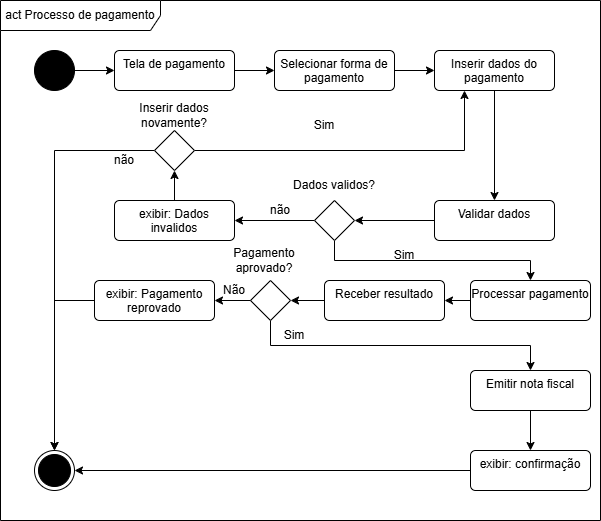

The diagram above was exported from draw.io. Its source (the exported page's mxGraphModel, read from the mxfile embedded in the PNG):
<mxGraphModel dx="691" dy="748" grid="1" gridSize="10" guides="1" tooltips="1" connect="1" arrows="1" fold="1" page="1" pageScale="1" pageWidth="827" pageHeight="1169" math="0" shadow="0">
  <root>
    <mxCell id="0" />
    <mxCell id="1" parent="0" />
    <mxCell id="wEYp9wb-5QN5tFV8OXyV-1" parent="1" style="shape=umlFrame;whiteSpace=wrap;html=1;pointerEvents=0;recursiveResize=0;container=1;collapsible=0;width=160;align=center;" value="act Processo de pagamento" vertex="1">
      <mxGeometry height="520" width="600" x="120" y="40" as="geometry" />
    </mxCell>
    <mxCell id="wEYp9wb-5QN5tFV8OXyV-14" edge="1" parent="wEYp9wb-5QN5tFV8OXyV-1" source="wEYp9wb-5QN5tFV8OXyV-2" style="edgeStyle=orthogonalEdgeStyle;rounded=0;orthogonalLoop=1;jettySize=auto;html=1;exitX=1;exitY=0.5;exitDx=0;exitDy=0;entryX=0;entryY=0.5;entryDx=0;entryDy=0;" target="wEYp9wb-5QN5tFV8OXyV-4">
      <mxGeometry relative="1" as="geometry" />
    </mxCell>
    <mxCell id="wEYp9wb-5QN5tFV8OXyV-2" parent="wEYp9wb-5QN5tFV8OXyV-1" style="ellipse;fillColor=strokeColor;html=1;" value="" vertex="1">
      <mxGeometry height="40" width="40" x="34" y="50" as="geometry" />
    </mxCell>
    <mxCell id="wEYp9wb-5QN5tFV8OXyV-3" parent="wEYp9wb-5QN5tFV8OXyV-1" style="ellipse;html=1;shape=endState;fillColor=strokeColor;" value="" vertex="1">
      <mxGeometry height="40" width="40" x="34" y="450" as="geometry" />
    </mxCell>
    <mxCell id="wEYp9wb-5QN5tFV8OXyV-15" edge="1" parent="wEYp9wb-5QN5tFV8OXyV-1" source="wEYp9wb-5QN5tFV8OXyV-4" style="edgeStyle=orthogonalEdgeStyle;rounded=0;orthogonalLoop=1;jettySize=auto;html=1;exitX=1;exitY=0.5;exitDx=0;exitDy=0;entryX=0;entryY=0.5;entryDx=0;entryDy=0;" target="wEYp9wb-5QN5tFV8OXyV-5">
      <mxGeometry relative="1" as="geometry" />
    </mxCell>
    <mxCell id="wEYp9wb-5QN5tFV8OXyV-4" parent="wEYp9wb-5QN5tFV8OXyV-1" style="html=1;align=center;verticalAlign=top;rounded=1;absoluteArcSize=1;arcSize=10;dashed=0;whiteSpace=wrap;" value="Tela de pagamento" vertex="1">
      <mxGeometry height="40" width="120" x="114" y="50" as="geometry" />
    </mxCell>
    <mxCell id="wEYp9wb-5QN5tFV8OXyV-16" edge="1" parent="wEYp9wb-5QN5tFV8OXyV-1" source="wEYp9wb-5QN5tFV8OXyV-5" style="edgeStyle=orthogonalEdgeStyle;rounded=0;orthogonalLoop=1;jettySize=auto;html=1;exitX=1;exitY=0.5;exitDx=0;exitDy=0;entryX=0;entryY=0.5;entryDx=0;entryDy=0;" target="wEYp9wb-5QN5tFV8OXyV-6">
      <mxGeometry relative="1" as="geometry" />
    </mxCell>
    <mxCell id="wEYp9wb-5QN5tFV8OXyV-5" parent="wEYp9wb-5QN5tFV8OXyV-1" style="html=1;align=center;verticalAlign=top;rounded=1;absoluteArcSize=1;arcSize=10;dashed=0;whiteSpace=wrap;" value="Selecionar forma de pagamento" vertex="1">
      <mxGeometry height="40" width="120" x="274" y="50" as="geometry" />
    </mxCell>
    <mxCell id="wEYp9wb-5QN5tFV8OXyV-17" edge="1" parent="wEYp9wb-5QN5tFV8OXyV-1" source="wEYp9wb-5QN5tFV8OXyV-6" style="edgeStyle=orthogonalEdgeStyle;rounded=0;orthogonalLoop=1;jettySize=auto;html=1;exitX=0.5;exitY=1;exitDx=0;exitDy=0;entryX=0.5;entryY=0;entryDx=0;entryDy=0;" target="wEYp9wb-5QN5tFV8OXyV-8">
      <mxGeometry relative="1" as="geometry" />
    </mxCell>
    <mxCell id="wEYp9wb-5QN5tFV8OXyV-6" parent="wEYp9wb-5QN5tFV8OXyV-1" style="html=1;align=center;verticalAlign=top;rounded=1;absoluteArcSize=1;arcSize=10;dashed=0;whiteSpace=wrap;" value="&lt;div&gt;Inserir dados do pagamento&lt;/div&gt;" vertex="1">
      <mxGeometry height="40" width="120" x="434" y="50" as="geometry" />
    </mxCell>
    <mxCell id="wEYp9wb-5QN5tFV8OXyV-8" parent="wEYp9wb-5QN5tFV8OXyV-1" style="html=1;align=center;verticalAlign=top;rounded=1;absoluteArcSize=1;arcSize=10;dashed=0;whiteSpace=wrap;" value="&lt;div&gt;Validar dados&lt;/div&gt;" vertex="1">
      <mxGeometry height="40" width="120" x="434" y="200" as="geometry" />
    </mxCell>
    <mxCell id="wEYp9wb-5QN5tFV8OXyV-48" edge="1" parent="wEYp9wb-5QN5tFV8OXyV-1" source="wEYp9wb-5QN5tFV8OXyV-10" style="edgeStyle=orthogonalEdgeStyle;rounded=0;orthogonalLoop=1;jettySize=auto;html=1;exitX=0;exitY=0.5;exitDx=0;exitDy=0;entryX=1;entryY=0.5;entryDx=0;entryDy=0;" target="wEYp9wb-5QN5tFV8OXyV-11">
      <mxGeometry relative="1" as="geometry" />
    </mxCell>
    <mxCell id="wEYp9wb-5QN5tFV8OXyV-10" parent="wEYp9wb-5QN5tFV8OXyV-1" style="html=1;align=center;verticalAlign=top;rounded=1;absoluteArcSize=1;arcSize=10;dashed=0;whiteSpace=wrap;" value="Processar pagamento" vertex="1">
      <mxGeometry height="40" width="120" x="470" y="280" as="geometry" />
    </mxCell>
    <mxCell id="wEYp9wb-5QN5tFV8OXyV-49" edge="1" parent="wEYp9wb-5QN5tFV8OXyV-1" source="DBT6oWJhFFK4CdpXy6Ke-8" style="edgeStyle=orthogonalEdgeStyle;rounded=0;orthogonalLoop=1;jettySize=auto;html=1;exitX=0.5;exitY=1;exitDx=0;exitDy=0;entryX=0.5;entryY=0;entryDx=0;entryDy=0;" target="wEYp9wb-5QN5tFV8OXyV-27">
      <mxGeometry relative="1" as="geometry" />
    </mxCell>
    <mxCell id="DBT6oWJhFFK4CdpXy6Ke-11" edge="1" parent="wEYp9wb-5QN5tFV8OXyV-1" source="wEYp9wb-5QN5tFV8OXyV-11" style="edgeStyle=orthogonalEdgeStyle;rounded=0;orthogonalLoop=1;jettySize=auto;html=1;exitX=0;exitY=0.5;exitDx=0;exitDy=0;entryX=1;entryY=0.5;entryDx=0;entryDy=0;" target="DBT6oWJhFFK4CdpXy6Ke-8">
      <mxGeometry relative="1" as="geometry" />
    </mxCell>
    <mxCell id="wEYp9wb-5QN5tFV8OXyV-11" parent="wEYp9wb-5QN5tFV8OXyV-1" style="html=1;align=center;verticalAlign=top;rounded=1;absoluteArcSize=1;arcSize=10;dashed=0;whiteSpace=wrap;" value="Receber resultado" vertex="1">
      <mxGeometry height="40" width="120" x="324" y="280" as="geometry" />
    </mxCell>
    <mxCell id="DBT6oWJhFFK4CdpXy6Ke-2" edge="1" parent="wEYp9wb-5QN5tFV8OXyV-1" source="wEYp9wb-5QN5tFV8OXyV-12" style="edgeStyle=orthogonalEdgeStyle;rounded=0;orthogonalLoop=1;jettySize=auto;html=1;exitX=0.5;exitY=0;exitDx=0;exitDy=0;" target="DBT6oWJhFFK4CdpXy6Ke-1">
      <mxGeometry relative="1" as="geometry" />
    </mxCell>
    <mxCell id="wEYp9wb-5QN5tFV8OXyV-12" parent="wEYp9wb-5QN5tFV8OXyV-1" style="html=1;align=center;verticalAlign=top;rounded=1;absoluteArcSize=1;arcSize=10;dashed=0;whiteSpace=wrap;" value="&lt;div&gt;exibir: Dados invalidos&lt;/div&gt;" vertex="1">
      <mxGeometry height="40" width="120" x="114" y="200" as="geometry" />
    </mxCell>
    <mxCell id="DBT6oWJhFFK4CdpXy6Ke-18" edge="1" parent="wEYp9wb-5QN5tFV8OXyV-1" source="wEYp9wb-5QN5tFV8OXyV-27" style="edgeStyle=orthogonalEdgeStyle;rounded=0;orthogonalLoop=1;jettySize=auto;html=1;exitX=0.5;exitY=1;exitDx=0;exitDy=0;entryX=0.5;entryY=0;entryDx=0;entryDy=0;" target="wEYp9wb-5QN5tFV8OXyV-60">
      <mxGeometry relative="1" as="geometry" />
    </mxCell>
    <mxCell id="wEYp9wb-5QN5tFV8OXyV-27" parent="wEYp9wb-5QN5tFV8OXyV-1" style="html=1;align=center;verticalAlign=top;rounded=1;absoluteArcSize=1;arcSize=10;dashed=0;whiteSpace=wrap;" value="Emitir nota fiscal" vertex="1">
      <mxGeometry height="40" width="120" x="470" y="370" as="geometry" />
    </mxCell>
    <mxCell id="wEYp9wb-5QN5tFV8OXyV-39" edge="1" parent="wEYp9wb-5QN5tFV8OXyV-1" style="edgeStyle=orthogonalEdgeStyle;rounded=0;orthogonalLoop=1;jettySize=auto;html=1;exitX=0;exitY=0.5;exitDx=0;exitDy=0;entryX=1;entryY=0.5;entryDx=0;entryDy=0;">
      <mxGeometry relative="1" as="geometry">
        <mxPoint x="434" y="220" as="sourcePoint" />
        <mxPoint x="354" y="220" as="targetPoint" />
      </mxGeometry>
    </mxCell>
    <mxCell id="wEYp9wb-5QN5tFV8OXyV-42" edge="1" parent="wEYp9wb-5QN5tFV8OXyV-1" source="wEYp9wb-5QN5tFV8OXyV-38" style="edgeStyle=orthogonalEdgeStyle;rounded=0;orthogonalLoop=1;jettySize=auto;html=1;exitX=0;exitY=0.5;exitDx=0;exitDy=0;entryX=1;entryY=0.5;entryDx=0;entryDy=0;" target="wEYp9wb-5QN5tFV8OXyV-12">
      <mxGeometry relative="1" as="geometry" />
    </mxCell>
    <mxCell id="wEYp9wb-5QN5tFV8OXyV-46" edge="1" parent="wEYp9wb-5QN5tFV8OXyV-1" source="wEYp9wb-5QN5tFV8OXyV-38" style="edgeStyle=orthogonalEdgeStyle;rounded=0;orthogonalLoop=1;jettySize=auto;html=1;exitX=0.5;exitY=1;exitDx=0;exitDy=0;entryX=0.5;entryY=0;entryDx=0;entryDy=0;" target="wEYp9wb-5QN5tFV8OXyV-10">
      <mxGeometry relative="1" as="geometry" />
    </mxCell>
    <mxCell id="wEYp9wb-5QN5tFV8OXyV-38" parent="wEYp9wb-5QN5tFV8OXyV-1" style="rhombus;" value="" vertex="1">
      <mxGeometry height="40" width="40" x="314" y="200" as="geometry" />
    </mxCell>
    <mxCell id="wEYp9wb-5QN5tFV8OXyV-41" parent="wEYp9wb-5QN5tFV8OXyV-1" style="text;html=1;whiteSpace=wrap;strokeColor=none;fillColor=none;align=center;verticalAlign=middle;rounded=0;" value="Inserir dados novamente?" vertex="1">
      <mxGeometry height="30" width="120" x="114" y="100" as="geometry" />
    </mxCell>
    <mxCell id="wEYp9wb-5QN5tFV8OXyV-43" parent="wEYp9wb-5QN5tFV8OXyV-1" style="text;html=1;whiteSpace=wrap;strokeColor=none;fillColor=none;align=center;verticalAlign=middle;rounded=0;" value="não" vertex="1">
      <mxGeometry height="20" width="60" x="250" y="200" as="geometry" />
    </mxCell>
    <mxCell id="wEYp9wb-5QN5tFV8OXyV-47" parent="wEYp9wb-5QN5tFV8OXyV-1" style="text;html=1;whiteSpace=wrap;strokeColor=none;fillColor=none;align=center;verticalAlign=middle;rounded=0;" value="Sim" vertex="1">
      <mxGeometry height="30" width="60" x="374" y="240" as="geometry" />
    </mxCell>
    <mxCell id="wEYp9wb-5QN5tFV8OXyV-59" parent="wEYp9wb-5QN5tFV8OXyV-1" style="text;html=1;whiteSpace=wrap;strokeColor=none;fillColor=none;align=center;verticalAlign=middle;rounded=0;" value="Sim" vertex="1">
      <mxGeometry height="30" width="60" x="264" y="320" as="geometry" />
    </mxCell>
    <mxCell id="wEYp9wb-5QN5tFV8OXyV-62" edge="1" parent="wEYp9wb-5QN5tFV8OXyV-1" source="wEYp9wb-5QN5tFV8OXyV-60" style="edgeStyle=orthogonalEdgeStyle;rounded=0;orthogonalLoop=1;jettySize=auto;html=1;exitX=0;exitY=0.5;exitDx=0;exitDy=0;entryX=1;entryY=0.5;entryDx=0;entryDy=0;" target="wEYp9wb-5QN5tFV8OXyV-3">
      <mxGeometry relative="1" as="geometry" />
    </mxCell>
    <mxCell id="wEYp9wb-5QN5tFV8OXyV-60" parent="wEYp9wb-5QN5tFV8OXyV-1" style="html=1;align=center;verticalAlign=top;rounded=1;absoluteArcSize=1;arcSize=10;dashed=0;whiteSpace=wrap;" value="&lt;div&gt;exibir: confirmação&lt;/div&gt;" vertex="1">
      <mxGeometry height="40" width="120" x="470" y="450" as="geometry" />
    </mxCell>
    <mxCell id="DBT6oWJhFFK4CdpXy6Ke-3" edge="1" parent="wEYp9wb-5QN5tFV8OXyV-1" source="DBT6oWJhFFK4CdpXy6Ke-1" style="edgeStyle=orthogonalEdgeStyle;rounded=0;orthogonalLoop=1;jettySize=auto;html=1;exitX=1;exitY=0.5;exitDx=0;exitDy=0;entryX=0.25;entryY=1;entryDx=0;entryDy=0;" target="wEYp9wb-5QN5tFV8OXyV-6">
      <mxGeometry relative="1" as="geometry" />
    </mxCell>
    <mxCell id="DBT6oWJhFFK4CdpXy6Ke-7" edge="1" parent="wEYp9wb-5QN5tFV8OXyV-1" source="DBT6oWJhFFK4CdpXy6Ke-1" style="edgeStyle=orthogonalEdgeStyle;rounded=0;orthogonalLoop=1;jettySize=auto;html=1;exitX=0;exitY=0.5;exitDx=0;exitDy=0;entryX=0.5;entryY=0;entryDx=0;entryDy=0;" target="wEYp9wb-5QN5tFV8OXyV-3">
      <mxGeometry relative="1" as="geometry" />
    </mxCell>
    <mxCell id="DBT6oWJhFFK4CdpXy6Ke-1" parent="wEYp9wb-5QN5tFV8OXyV-1" style="rhombus;" value="" vertex="1">
      <mxGeometry height="40" width="40" x="154" y="130" as="geometry" />
    </mxCell>
    <mxCell id="DBT6oWJhFFK4CdpXy6Ke-5" parent="wEYp9wb-5QN5tFV8OXyV-1" style="text;html=1;whiteSpace=wrap;strokeColor=none;fillColor=none;align=center;verticalAlign=middle;rounded=0;" value="não" vertex="1">
      <mxGeometry height="20" width="60" x="94" y="150" as="geometry" />
    </mxCell>
    <mxCell id="DBT6oWJhFFK4CdpXy6Ke-6" parent="wEYp9wb-5QN5tFV8OXyV-1" style="text;html=1;whiteSpace=wrap;strokeColor=none;fillColor=none;align=center;verticalAlign=middle;rounded=0;" value="Sim" vertex="1">
      <mxGeometry height="30" width="60" x="294" y="110" as="geometry" />
    </mxCell>
    <mxCell id="DBT6oWJhFFK4CdpXy6Ke-13" edge="1" parent="wEYp9wb-5QN5tFV8OXyV-1" source="DBT6oWJhFFK4CdpXy6Ke-8" style="edgeStyle=orthogonalEdgeStyle;rounded=0;orthogonalLoop=1;jettySize=auto;html=1;exitX=0;exitY=0.5;exitDx=0;exitDy=0;entryX=1;entryY=0.5;entryDx=0;entryDy=0;" target="DBT6oWJhFFK4CdpXy6Ke-12">
      <mxGeometry relative="1" as="geometry" />
    </mxCell>
    <mxCell id="DBT6oWJhFFK4CdpXy6Ke-8" parent="wEYp9wb-5QN5tFV8OXyV-1" style="rhombus;" value="" vertex="1">
      <mxGeometry height="40" width="40" x="250" y="280" as="geometry" />
    </mxCell>
    <mxCell id="DBT6oWJhFFK4CdpXy6Ke-9" parent="wEYp9wb-5QN5tFV8OXyV-1" style="text;html=1;whiteSpace=wrap;strokeColor=none;fillColor=none;align=center;verticalAlign=middle;rounded=0;" value="Dados validos?" vertex="1">
      <mxGeometry height="30" width="120" x="274" y="170" as="geometry" />
    </mxCell>
    <mxCell id="DBT6oWJhFFK4CdpXy6Ke-10" parent="wEYp9wb-5QN5tFV8OXyV-1" style="text;html=1;whiteSpace=wrap;strokeColor=none;fillColor=none;align=center;verticalAlign=middle;rounded=0;" value="Pagamento aprovado?" vertex="1">
      <mxGeometry height="30" width="120" x="204" y="245" as="geometry" />
    </mxCell>
    <mxCell id="DBT6oWJhFFK4CdpXy6Ke-16" edge="1" parent="wEYp9wb-5QN5tFV8OXyV-1" source="DBT6oWJhFFK4CdpXy6Ke-12" style="edgeStyle=orthogonalEdgeStyle;rounded=0;orthogonalLoop=1;jettySize=auto;html=1;exitX=0;exitY=0.5;exitDx=0;exitDy=0;entryX=0.5;entryY=0;entryDx=0;entryDy=0;" target="wEYp9wb-5QN5tFV8OXyV-3">
      <mxGeometry relative="1" as="geometry" />
    </mxCell>
    <mxCell id="DBT6oWJhFFK4CdpXy6Ke-12" parent="wEYp9wb-5QN5tFV8OXyV-1" style="html=1;align=center;verticalAlign=top;rounded=1;absoluteArcSize=1;arcSize=10;dashed=0;whiteSpace=wrap;" value="&lt;div&gt;exibir: Pagamento reprovado&lt;/div&gt;" vertex="1">
      <mxGeometry height="40" width="120" x="94" y="280" as="geometry" />
    </mxCell>
    <mxCell id="DBT6oWJhFFK4CdpXy6Ke-14" parent="wEYp9wb-5QN5tFV8OXyV-1" style="text;html=1;whiteSpace=wrap;strokeColor=none;fillColor=none;align=center;verticalAlign=middle;rounded=0;" value="Não" vertex="1">
      <mxGeometry height="30" width="60" x="204" y="275" as="geometry" />
    </mxCell>
  </root>
</mxGraphModel>